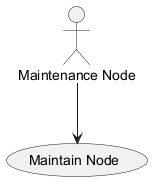

The diagram above was rendered by PlantUML. Its source (embedded in the PNG):
@startuml
actor MaintenanceNode as "Maintenance Node"
usecase "Maintain Node" as Maintain
MaintenanceNode --> Maintain
@enduml